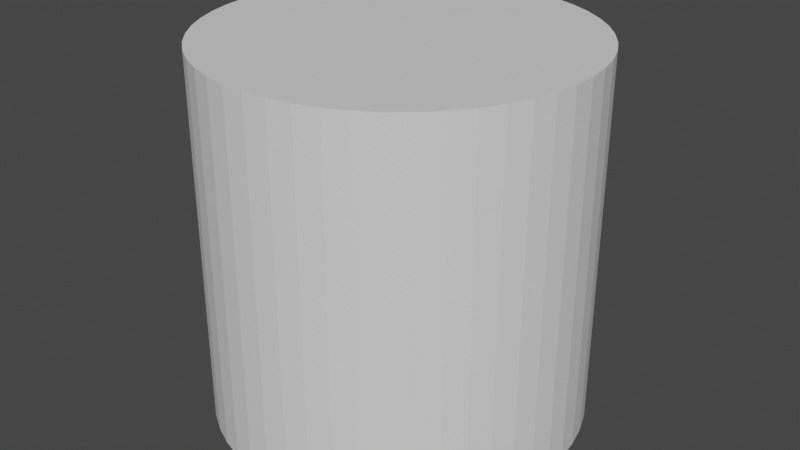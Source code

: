 # Source: hitBoxBatton.blend  (saved by Blender 2.80.75; exported with 4.5.12 LTS)
import bpy
from mathutils import Matrix  # noqa: F401  (used for matrix-valued properties, if any)

bpy.ops.wm.read_factory_settings(use_empty=True)
scene = bpy.context.scene
scene.name = 'Scene'

# ---- collections
col_collection = bpy.data.collections.new('Collection'); scene.collection.children.link(col_collection)

# ---- materials (node trees are filled in below, after node groups)
mat_material_001 = bpy.data.materials.new('Material.001')
mat_material_001.use_transparent_shadow = False

# ---- material node trees
mat_material_001.use_nodes = True; mat_material_001.node_tree.nodes.clear()
_N = mat_material_001.node_tree.nodes; _L = mat_material_001.node_tree.links
n0 = _N.new('ShaderNodeOutputMaterial'); n0.name = 'Material Output'; n0.location = (300, 300)
n1 = _N.new('ShaderNodeBsdfPrincipled'); n1.name = 'Principled BSDF'; n1.location = (10, 300)
n1.distribution = 'GGX'
n1.subsurface_method = 'BURLEY'
n1.inputs[3].default_value = 1.45
n1.inputs[27].default_value = (0.0, 0.0, 0.0, 1.0)
n1.inputs[28].default_value = 1.0
_L.new(n1.outputs[0], n0.inputs[0])
n0.is_active_output = True

# ---- world
world_world = bpy.data.worlds.new('World'); scene.world = world_world
world_world.use_nodes = True; world_world.node_tree.nodes.clear()
_N = world_world.node_tree.nodes; _L = world_world.node_tree.links
n0 = _N.new('ShaderNodeOutputWorld'); n0.name = 'World Output'; n0.location = (300, 300)
n1 = _N.new('ShaderNodeBackground'); n1.name = 'Background'; n1.location = (10, 300)
n1.inputs[0].default_value = (0.05088, 0.05088, 0.05088, 1.0)
_L.new(n1.outputs[0], n0.inputs[0])
n0.is_active_output = True
world_world.color = (0.05088, 0.05088, 0.05088)
world_world.use_sun_shadow = False
world_world.sun_shadow_jitter_overblur = 0.0

# ---- meshes
me_baton_cylinder = bpy.data.meshes.new('baton_Cylinder')
me_baton_cylinder.from_pydata([(0.0, 0.5, 0.5), (-0.06279, -0.5, 0.4961), (0.0, -0.5, 0.5), (-0.06279, 0.5, 0.4961), (-0.1246, -0.5, 0.4843), (-0.1246, 0.5, 0.4843), (-0.1844, -0.5, 0.4649), (-0.1844, 0.5, 0.4649), (-0.2414, -0.5, 0.4382), (-0.2414, 0.5, 0.4382), (-0.2945, -0.5, 0.4045), (-0.2945, 0.5, 0.4045), (-0.3429, -0.5, 0.3645), (-0.3429, 0.5, 0.3645), (-0.386, -0.5, 0.3187), (-0.386, 0.5, 0.3187), (-0.423, -0.5, 0.2679), (-0.423, 0.5, 0.2679), (-0.4533, -0.5, 0.2129), (-0.4533, 0.5, 0.2129), (-0.4765, -0.5, 0.1545), (-0.4765, 0.5, 0.1545), (-0.4921, -0.5, 0.09369), (-0.4921, 0.5, 0.09369), (-0.5, -0.5, 0.03139), (-0.5, 0.5, 0.03139), (-0.5, -0.5, -0.03139), (-0.5, 0.5, -0.03139), (-0.4921, -0.5, -0.09369), (-0.4921, 0.5, -0.09369), (-0.4765, -0.5, -0.1545), (-0.4765, 0.5, -0.1545), (-0.4533, -0.5, -0.2129), (-0.4533, 0.5, -0.2129), (-0.423, -0.5, -0.2679), (-0.423, 0.5, -0.2679), (-0.386, -0.5, -0.3187), (-0.386, 0.5, -0.3187), (-0.3429, -0.5, -0.3645), (-0.3429, 0.5, -0.3645), (-0.2945, -0.5, -0.4045), (-0.2945, 0.5, -0.4045), (-0.2414, -0.5, -0.4382), (-0.2414, 0.5, -0.4382), (-0.1844, -0.5, -0.4649), (-0.1844, 0.5, -0.4649), (-0.1246, -0.5, -0.4843), (-0.1246, 0.5, -0.4843), (-0.06279, -0.5, -0.4961), (-0.06279, 0.5, -0.4961), (0.0, -0.5, -0.5), (0.0, 0.5, -0.5), (0.06279, -0.5, -0.4961), (0.06279, 0.5, -0.4961), (0.1246, -0.5, -0.4843), (0.1246, 0.5, -0.4843), (0.1844, -0.5, -0.4649), (0.1844, 0.5, -0.4649), (0.2414, -0.5, -0.4382), (0.2414, 0.5, -0.4382), (0.2945, -0.5, -0.4045), (0.2945, 0.5, -0.4045), (0.343, -0.5, -0.3645), (0.343, 0.5, -0.3645), (0.386, -0.5, -0.3187), (0.386, 0.5, -0.3187), (0.423, -0.5, -0.2679), (0.423, 0.5, -0.2679), (0.4533, -0.5, -0.2129), (0.4533, 0.5, -0.2129), (0.4765, -0.5, -0.1545), (0.4765, 0.5, -0.1545), (0.4921, -0.5, -0.09369), (0.4921, 0.5, -0.09369), (0.5, -0.5, -0.03139), (0.5, 0.5, -0.03139), (0.5, -0.5, 0.0314), (0.5, 0.5, 0.0314), (0.4921, -0.5, 0.09369), (0.4921, 0.5, 0.09369), (0.4765, -0.5, 0.1545), (0.4765, 0.5, 0.1545), (0.4533, -0.5, 0.2129), (0.4533, 0.5, 0.2129), (0.423, -0.5, 0.2679), (0.423, 0.5, 0.2679), (0.386, -0.5, 0.3187), (0.386, 0.5, 0.3187), (0.3429, -0.5, 0.3645), (0.3429, 0.5, 0.3645), (0.2945, -0.5, 0.4045), (0.2945, 0.5, 0.4045), (0.2414, -0.5, 0.4382), (0.2414, 0.5, 0.4382), (0.1844, -0.5, 0.4649), (0.1844, 0.5, 0.4649), (0.1246, -0.5, 0.4843), (0.1246, 0.5, 0.4843), (0.06279, -0.5, 0.4961), (0.06279, 0.5, 0.4961)], [], [(0, 1, 2), (3, 4, 1), (5, 6, 4), (7, 8, 6), (9, 10, 8), (11, 12, 10), (13, 14, 12), (15, 16, 14), (17, 18, 16), (19, 20, 18), (21, 22, 20), (23, 24, 22), (25, 26, 24), (27, 28, 26), (29, 30, 28), (31, 32, 30), (33, 34, 32), (35, 36, 34), (37, 38, 36), (39, 40, 38), (41, 42, 40), (43, 44, 42), (45, 46, 44), (47, 48, 46), (49, 50, 48), (51, 52, 50), (53, 54, 52), (55, 56, 54), (57, 58, 56), (59, 60, 58), (61, 62, 60), (63, 64, 62), (65, 66, 64), (67, 68, 66), (69, 70, 68), (71, 72, 70), (73, 74, 72), (75, 76, 74), (77, 78, 76), (79, 80, 78), (81, 82, 80), (83, 84, 82), (85, 86, 84), (87, 88, 86), (89, 90, 88), (91, 92, 90), (93, 94, 92), (95, 96, 94), (33, 17, 97), (97, 98, 96), (99, 2, 98), (70, 86, 6), (0, 3, 1), (3, 5, 4), (5, 7, 6), (7, 9, 8), (9, 11, 10), (11, 13, 12), (13, 15, 14), (15, 17, 16), (17, 19, 18), (19, 21, 20), (21, 23, 22), (23, 25, 24), (25, 27, 26), (27, 29, 28), (29, 31, 30), (31, 33, 32), (33, 35, 34), (35, 37, 36), (37, 39, 38), (39, 41, 40), (41, 43, 42), (43, 45, 44), (45, 47, 46), (47, 49, 48), (49, 51, 50), (51, 53, 52), (53, 55, 54), (55, 57, 56), (57, 59, 58), (59, 61, 60), (61, 63, 62), (63, 65, 64), (65, 67, 66), (67, 69, 68), (69, 71, 70), (71, 73, 72), (73, 75, 74), (75, 77, 76), (77, 79, 78), (79, 81, 80), (81, 83, 82), (83, 85, 84), (85, 87, 86), (87, 89, 88), (89, 91, 90), (91, 93, 92), (93, 95, 94), (95, 97, 96), (5, 3, 0), (0, 99, 97), (97, 95, 93), (93, 91, 97), (91, 89, 97), (89, 87, 81), (87, 85, 81), (85, 83, 81), (81, 79, 77), (77, 75, 81), (75, 73, 81), (73, 71, 65), (71, 69, 65), (69, 67, 65), (65, 63, 57), (63, 61, 57), (61, 59, 57), (57, 55, 53), (53, 51, 57), (51, 49, 57), (49, 47, 41), (47, 45, 41), (45, 43, 41), (41, 39, 37), (37, 35, 41), (35, 33, 41), (33, 31, 25), (31, 29, 25), (29, 27, 25), (25, 23, 21), (21, 19, 17), (17, 15, 13), (13, 11, 17), (11, 9, 17), (9, 7, 5), (5, 0, 9), (0, 97, 9), (25, 21, 17), (97, 89, 81), (81, 73, 97), (73, 65, 97), (65, 57, 49), (49, 41, 33), (33, 25, 17), (17, 9, 97), (65, 49, 97), (49, 33, 97), (97, 99, 98), (99, 0, 2), (98, 2, 6), (2, 1, 6), (1, 4, 6), (6, 8, 14), (8, 10, 14), (10, 12, 14), (14, 16, 22), (16, 18, 22), (18, 20, 22), (22, 24, 30), (24, 26, 30), (26, 28, 30), (30, 32, 34), (34, 36, 38), (38, 40, 42), (42, 44, 46), (46, 48, 50), (50, 52, 54), (54, 56, 58), (58, 60, 62), (62, 64, 66), (66, 68, 70), (70, 72, 74), (74, 76, 78), (78, 80, 82), (82, 84, 86), (86, 88, 90), (90, 92, 94), (94, 96, 98), (30, 34, 38), (38, 42, 54), (42, 46, 54), (46, 50, 54), (54, 58, 70), (58, 62, 70), (62, 66, 70), (70, 74, 78), (78, 82, 70), (82, 86, 70), (86, 90, 6), (90, 94, 6), (94, 98, 6), (6, 14, 22), (22, 30, 6), (30, 38, 6), (38, 54, 6), (54, 70, 6)])
me_baton_cylinder.polygons.foreach_set('use_smooth', [True] * 196)
_k = set([(0, 2), (0, 3), (0, 99), (1, 2), (1, 3), (1, 4), (2, 98), (3, 5), (4, 5), (4, 6), (5, 7), (6, 7), (6, 8), (7, 9), (8, 9), (8, 10), (9, 11), (10, 11), (10, 12), (11, 13), (12, 13), (12, 14), (13, 15), (14, 15), (14, 16), (15, 17), (16, 17), (16, 18), (17, 19), (18, 19), (18, 20), (19, 21), (20, 21), (20, 22), (21, 23), (22, 23), (22, 24), (23, 25), (24, 25), (24, 26), (25, 27), (26, 27), (26, 28), (27, 29), (28, 29), (28, 30), (29, 31), (30, 31), (30, 32), (31, 33), (32, 33), (32, 34), (33, 35), (34, 35), (34, 36), (35, 37), (36, 37), (36, 38), (37, 39), (38, 39), (38, 40), (39, 41), (40, 41), (40, 42), (41, 43), (42, 43), (42, 44), (43, 45), (44, 45), (44, 46), (45, 47), (46, 47), (46, 48), (47, 49), (48, 49), (48, 50), (49, 51), (50, 51), (50, 52), (51, 53), (52, 53), (52, 54), (53, 55), (54, 55), (54, 56), (55, 57), (56, 57), (56, 58), (57, 59), (58, 59), (58, 60), (59, 61), (60, 61), (60, 62), (61, 63), (62, 63), (62, 64), (63, 65), (64, 65), (64, 66), (65, 67), (66, 67), (66, 68), (67, 69), (68, 69), (68, 70), (69, 71), (70, 71), (70, 72), (71, 73), (72, 73), (72, 74), (73, 75), (74, 75), (74, 76), (75, 77), (76, 77), (76, 78), (77, 79), (78, 79), (78, 80), (79, 81), (80, 81), (80, 82), (81, 83), (82, 83), (82, 84), (83, 85), (84, 85), (84, 86), (85, 87), (86, 87), (86, 88), (87, 89), (88, 89), (88, 90), (89, 91), (90, 91), (90, 92), (91, 93), (92, 93), (92, 94), (93, 95), (94, 95), (94, 96), (95, 97), (96, 97), (96, 98), (97, 99), (98, 99)])
me_baton_cylinder.attributes.new('sharp_edge', 'BOOLEAN', 'EDGE').data.foreach_set('value', [ (min(e.vertices), max(e.vertices)) in _k for e in me_baton_cylinder.edges])
_uv = me_baton_cylinder.uv_layers.new(name='UVMap')
_uv.uv.foreach_set('vector', [1.0, 1.0, 0.98, 0.5, 1.0, 0.5, 0.98, 1.0, 0.96, 0.5, 0.98, 0.5, 0.96, 1.0, 0.94, 0.5, 0.96, 0.5, 0.94, 1.0, 0.92, 0.5, 0.94, 0.5, 0.92, 1.0, 0.9, 0.5, 0.92, 0.5, 0.9, 1.0, 0.88, 0.5, 0.9, 0.5, 0.88, 1.0, 0.86, 0.5, 0.88, 0.5, 0.86, 1.0, 0.84, 0.5, 0.86, 0.5, 0.84, 1.0, 0.82, 0.5, 0.84, 0.5, 0.82, 1.0, 0.8, 0.5, 0.82, 0.5, 0.8, 1.0, 0.78, 0.5, 0.8, 0.5, 0.78, 1.0, 0.76, 0.5, 0.78, 0.5, 0.76, 1.0, 0.74, 0.5, 0.76, 0.5, 0.74, 1.0, 0.72, 0.5, 0.74, 0.5, 0.72, 1.0, 0.7, 0.5, 0.72, 0.5, 0.7, 1.0, 0.68, 0.5, 0.7, 0.5, 0.68, 1.0, 0.66, 0.5, 0.68, 0.5, 0.66, 1.0, 0.64, 0.5, 0.66, 0.5, 0.64, 1.0, 0.62, 0.5, 0.64, 0.5, 0.62, 1.0, 0.6, 0.5, 0.62, 0.5, 0.6, 1.0, 0.58, 0.5, 0.6, 0.5, 0.58, 1.0, 0.56, 0.5, 0.58, 0.5, 0.56, 1.0, 0.54, 0.5, 0.56, 0.5, 0.54, 1.0, 0.52, 0.5, 0.54, 0.5, 0.52, 1.0, 0.5, 0.5, 0.52, 0.5, 0.5, 1.0, 0.48, 0.5, 0.5, 0.5, 0.48, 1.0, 0.46, 0.5, 0.48, 0.5, 0.46, 1.0, 0.44, 0.5, 0.46, 0.5, 0.44, 1.0, 0.42, 0.5, 0.44, 0.5, 0.42, 1.0, 0.4, 0.5, 0.42, 0.5, 0.4, 1.0, 0.38, 0.5, 0.4, 0.5, 0.38, 1.0, 0.36, 0.5, 0.38, 0.5, 0.36, 1.0, 0.34, 0.5, 0.36, 0.5, 0.34, 1.0, 0.32, 0.5, 0.34, 0.5, 0.32, 1.0, 0.3, 0.5, 0.32, 0.5, 0.3, 1.0, 0.28, 0.5, 0.3, 0.5, 0.28, 1.0, 0.26, 0.5, 0.28, 0.5, 0.26, 1.0, 0.24, 0.5, 0.26, 0.5, 0.24, 1.0, 0.22, 0.5, 0.24, 0.5, 0.22, 1.0, 0.2, 0.5, 0.22, 0.5, 0.2, 1.0, 0.18, 0.5, 0.2, 0.5, 0.18, 1.0, 0.16, 0.5, 0.18, 0.5, 0.16, 1.0, 0.14, 0.5, 0.16, 0.5, 0.14, 1.0, 0.12, 0.5, 0.14, 0.5, 0.12, 1.0, 0.1, 0.5, 0.12, 0.5, 0.1, 1.0, 0.08, 0.5, 0.1, 0.5, 0.08, 1.0, 0.06, 0.5, 0.08, 0.5, 0.06, 1.0, 0.04, 0.5, 0.06, 0.5, 0.4672, 0.1478, 0.4526, 0.3786, 0.1903, 0.4825, 0.04, 1.0, 0.02, 0.5, 0.04, 0.5, 0.02, 1.0, 0.0, 0.5, 0.02, 0.5, 0.5217, 0.1758, 0.5651, 0.403, 0.8383, 0.4731, 1.0, 1.0, 0.98, 1.0, 0.98, 0.5, 0.98, 1.0, 0.96, 1.0, 0.96, 0.5, 0.96, 1.0, 0.94, 1.0, 0.94, 0.5, 0.94, 1.0, 0.92, 1.0, 0.92, 0.5, 0.92, 1.0, 0.9, 1.0, 0.9, 0.5, 0.9, 1.0, 0.88, 1.0, 0.88, 0.5, 0.88, 1.0, 0.86, 1.0, 0.86, 0.5, 0.86, 1.0, 0.84, 1.0, 0.84, 0.5, 0.84, 1.0, 0.82, 1.0, 0.82, 0.5, 0.82, 1.0, 0.8, 1.0, 0.8, 0.5, 0.8, 1.0, 0.78, 1.0, 0.78, 0.5, 0.78, 1.0, 0.76, 1.0, 0.76, 0.5, 0.76, 1.0, 0.74, 1.0, 0.74, 0.5, 0.74, 1.0, 0.72, 1.0, 0.72, 0.5, 0.72, 1.0, 0.7, 1.0, 0.7, 0.5, 0.7, 1.0, 0.68, 1.0, 0.68, 0.5, 0.68, 1.0, 0.66, 1.0, 0.66, 0.5, 0.66, 1.0, 0.64, 1.0, 0.64, 0.5, 0.64, 1.0, 0.62, 1.0, 0.62, 0.5, 0.62, 1.0, 0.6, 1.0, 0.6, 0.5, 0.6, 1.0, 0.58, 1.0, 0.58, 0.5, 0.58, 1.0, 0.56, 1.0, 0.56, 0.5, 0.56, 1.0, 0.54, 1.0, 0.54, 0.5, 0.54, 1.0, 0.52, 1.0, 0.52, 0.5, 0.52, 1.0, 0.5, 1.0, 0.5, 0.5, 0.5, 1.0, 0.48, 1.0, 0.48, 0.5, 0.48, 1.0, 0.46, 1.0, 0.46, 0.5, 0.46, 1.0, 0.44, 1.0, 0.44, 0.5, 0.44, 1.0, 0.42, 1.0, 0.42, 0.5, 0.42, 1.0, 0.4, 1.0, 0.4, 0.5, 0.4, 1.0, 0.38, 1.0, 0.38, 0.5, 0.38, 1.0, 0.36, 1.0, 0.36, 0.5, 0.36, 1.0, 0.34, 1.0, 0.34, 0.5, 0.34, 1.0, 0.32, 1.0, 0.32, 0.5, 0.32, 1.0, 0.3, 1.0, 0.3, 0.5, 0.3, 1.0, 0.28, 1.0, 0.28, 0.5, 0.28, 1.0, 0.26, 1.0, 0.26, 0.5, 0.26, 1.0, 0.24, 1.0, 0.24, 0.5, 0.24, 1.0, 0.22, 1.0, 0.22, 0.5, 0.22, 1.0, 0.2, 1.0, 0.2, 0.5, 0.2, 1.0, 0.18, 1.0, 0.18, 0.5, 0.18, 1.0, 0.16, 1.0, 0.16, 0.5, 0.16, 1.0, 0.14, 1.0, 0.14, 0.5, 0.14, 1.0, 0.12, 1.0, 0.12, 0.5, 0.12, 1.0, 0.1, 1.0, 0.1, 0.5, 0.1, 1.0, 0.08, 1.0, 0.08, 0.5, 0.08, 1.0, 0.06, 1.0, 0.06, 0.5, 0.06, 1.0, 0.04, 1.0, 0.04, 0.5, 0.3097, 0.4825, 0.2801, 0.4881, 0.25, 0.49, 0.25, 0.49, 0.2199, 0.4881, 0.1903, 0.4825, 0.1903, 0.4825, 0.1617, 0.4731, 0.1344, 0.4603, 0.1344, 0.4603, 0.1089, 0.4442, 0.1903, 0.4825, 0.1089, 0.4442, 0.08571, 0.425, 0.1903, 0.4825, 0.08571, 0.425, 0.06508, 0.403, 0.02175, 0.3242, 0.06508, 0.403, 0.04736, 0.3786, 0.02175, 0.3242, 0.04736, 0.3786, 0.03284, 0.3522, 0.02175, 0.3242, 0.02175, 0.3242, 0.01425, 0.295, 0.01047, 0.2651, 0.01047, 0.2651, 0.01047, 0.2349, 0.02175, 0.3242, 0.01047, 0.2349, 0.01425, 0.205, 0.02175, 0.3242, 0.01425, 0.205, 0.02175, 0.1758, 0.06508, 0.09702, 0.02175, 0.1758, 0.03284, 0.1478, 0.06508, 0.09702, 0.03284, 0.1478, 0.04736, 0.1214, 0.06508, 0.09702, 0.06508, 0.09702, 0.08571, 0.07505, 0.1617, 0.02685, 0.08571, 0.07505, 0.1089, 0.05584, 0.1617, 0.02685, 0.1089, 0.05584, 0.1344, 0.03969, 0.1617, 0.02685, 0.1617, 0.02685, 0.1903, 0.01754, 0.2199, 0.01189, 0.2199, 0.01189, 0.25, 0.01, 0.1617, 0.02685, 0.25, 0.01, 0.2801, 0.01189, 0.1617, 0.02685, 0.2801, 0.01189, 0.3097, 0.01754, 0.3911, 0.05584, 0.3097, 0.01754, 0.3383, 0.02685, 0.3911, 0.05584, 0.3383, 0.02685, 0.3656, 0.03969, 0.3911, 0.05584, 0.3911, 0.05584, 0.4143, 0.07505, 0.4349, 0.09702, 0.4349, 0.09702, 0.4526, 0.1214, 0.3911, 0.05584, 0.4526, 0.1214, 0.4672, 0.1478, 0.3911, 0.05584, 0.4672, 0.1478, 0.4783, 0.1758, 0.4895, 0.2651, 0.4783, 0.1758, 0.4857, 0.205, 0.4895, 0.2651, 0.4857, 0.205, 0.4895, 0.2349, 0.4895, 0.2651, 0.4895, 0.2651, 0.4857, 0.295, 0.4783, 0.3242, 0.4783, 0.3242, 0.4672, 0.3522, 0.4526, 0.3786, 0.4526, 0.3786, 0.4349, 0.403, 0.4143, 0.425, 0.4143, 0.425, 0.3911, 0.4442, 0.4526, 0.3786, 0.3911, 0.4442, 0.3656, 0.4603, 0.4526, 0.3786, 0.3656, 0.4603, 0.3383, 0.4731, 0.3097, 0.4825, 0.3097, 0.4825, 0.25, 0.49, 0.3656, 0.4603, 0.25, 0.49, 0.1903, 0.4825, 0.3656, 0.4603, 0.4895, 0.2651, 0.4783, 0.3242, 0.4526, 0.3786, 0.1903, 0.4825, 0.08571, 0.425, 0.02175, 0.3242, 0.02175, 0.3242, 0.01425, 0.205, 0.1903, 0.4825, 0.01425, 0.205, 0.06508, 0.09702, 0.1903, 0.4825, 0.06508, 0.09702, 0.1617, 0.02685, 0.2801, 0.01189, 0.2801, 0.01189, 0.3911, 0.05584, 0.4672, 0.1478, 0.4672, 0.1478, 0.4895, 0.2651, 0.4526, 0.3786, 0.4526, 0.3786, 0.3656, 0.4603, 0.1903, 0.4825, 0.06508, 0.09702, 0.2801, 0.01189, 0.1903, 0.4825, 0.2801, 0.01189, 0.4672, 0.1478, 0.1903, 0.4825, 0.04, 1.0, 0.02, 1.0, 0.02, 0.5, 0.02, 1.0, 0.0, 1.0, 0.0, 0.5, 0.7199, 0.4881, 0.75, 0.49, 0.8383, 0.4731, 0.75, 0.49, 0.7801, 0.4881, 0.8383, 0.4731, 0.7801, 0.4881, 0.8097, 0.4825, 0.8383, 0.4731, 0.8383, 0.4731, 0.8656, 0.4603, 0.9349, 0.403, 0.8656, 0.4603, 0.8911, 0.4442, 0.9349, 0.403, 0.8911, 0.4442, 0.9143, 0.425, 0.9349, 0.403, 0.9349, 0.403, 0.9526, 0.3786, 0.9857, 0.295, 0.9526, 0.3786, 0.9672, 0.3522, 0.9857, 0.295, 0.9672, 0.3522, 0.9783, 0.3242, 0.9857, 0.295, 0.9857, 0.295, 0.9895, 0.2651, 0.9783, 0.1758, 0.9895, 0.2651, 0.9895, 0.2349, 0.9783, 0.1758, 0.9895, 0.2349, 0.9857, 0.205, 0.9783, 0.1758, 0.9783, 0.1758, 0.9672, 0.1478, 0.9526, 0.1214, 0.9526, 0.1214, 0.9349, 0.09702, 0.9143, 0.07505, 0.9143, 0.07505, 0.8911, 0.05584, 0.8656, 0.03969, 0.8656, 0.03969, 0.8383, 0.02685, 0.8097, 0.01754, 0.8097, 0.01754, 0.7801, 0.01189, 0.75, 0.01, 0.75, 0.01, 0.7199, 0.01189, 0.6903, 0.01754, 0.6903, 0.01754, 0.6617, 0.02685, 0.6344, 0.03969, 0.6344, 0.03969, 0.6089, 0.05584, 0.5857, 0.07505, 0.5857, 0.07505, 0.5651, 0.09702, 0.5474, 0.1214, 0.5474, 0.1214, 0.5328, 0.1478, 0.5217, 0.1758, 0.5217, 0.1758, 0.5143, 0.205, 0.5105, 0.2349, 0.5105, 0.2349, 0.5105, 0.2651, 0.5143, 0.295, 0.5143, 0.295, 0.5217, 0.3242, 0.5328, 0.3522, 0.5328, 0.3522, 0.5474, 0.3786, 0.5651, 0.403, 0.5651, 0.403, 0.5857, 0.425, 0.6089, 0.4442, 0.6089, 0.4442, 0.6344, 0.4603, 0.6617, 0.4731, 0.6617, 0.4731, 0.6903, 0.4825, 0.7199, 0.4881, 0.9783, 0.1758, 0.9526, 0.1214, 0.9143, 0.07505, 0.9143, 0.07505, 0.8656, 0.03969, 0.6903, 0.01754, 0.8656, 0.03969, 0.8097, 0.01754, 0.6903, 0.01754, 0.8097, 0.01754, 0.75, 0.01, 0.6903, 0.01754, 0.6903, 0.01754, 0.6344, 0.03969, 0.5217, 0.1758, 0.6344, 0.03969, 0.5857, 0.07505, 0.5217, 0.1758, 0.5857, 0.07505, 0.5474, 0.1214, 0.5217, 0.1758, 0.5217, 0.1758, 0.5105, 0.2349, 0.5143, 0.295, 0.5143, 0.295, 0.5328, 0.3522, 0.5217, 0.1758, 0.5328, 0.3522, 0.5651, 0.403, 0.5217, 0.1758, 0.5651, 0.403, 0.6089, 0.4442, 0.8383, 0.4731, 0.6089, 0.4442, 0.6617, 0.4731, 0.8383, 0.4731, 0.6617, 0.4731, 0.7199, 0.4881, 0.8383, 0.4731, 0.8383, 0.4731, 0.9349, 0.403, 0.9857, 0.295, 0.9857, 0.295, 0.9783, 0.1758, 0.8383, 0.4731, 0.9783, 0.1758, 0.9143, 0.07505, 0.8383, 0.4731, 0.9143, 0.07505, 0.6903, 0.01754, 0.8383, 0.4731, 0.6903, 0.01754, 0.5217, 0.1758, 0.8383, 0.4731])
me_baton_cylinder.materials.append(mat_material_001)
me_baton_cylinder.use_remesh_preserve_volume = False
me_baton_cylinder.use_remesh_preserve_attributes = False
me_baton_cylinder.use_mirror_vertex_groups = False
me_baton_cylinder.update()
me_baton_cylinder.normals_split_custom_set([tuple(v) for v in zip(*[iter([-0.06267, 0.0, 0.998, -0.06267, 0.0, 0.998, -0.06267, 0.0, 0.998, -0.187, 0.0, 0.9824, -0.187, 0.0, 0.9824, -0.187, 0.0, 0.9824, -0.3085, 0.0, 0.9512, -0.3085, 0.0, 0.9512, -0.3085, 0.0, 0.9512, -0.4251, 0.0, 0.9052, -0.4251, 0.0, 0.9052, -0.4251, 0.0, 0.9052, -0.5351, 0.0, 0.8448, -0.5351, 0.0, 0.8448, -0.5351, 0.0, 0.8448, -0.6367, 0.0, 0.7711, -0.6367, 0.0, 0.7711, -0.6367, 0.0, 0.7711, -0.7283, 0.0, 0.6853, -0.7283, 0.0, 0.6853, -0.7283, 0.0, 0.6853, -0.8085, 0.0, 0.5885, -0.8085, 0.0, 0.5885, -0.8085, 0.0, 0.5885, -0.8759, 0.0, 0.4825, -0.8759, 0.0, 0.4825, -0.8759, 0.0, 0.4825, -0.9295, 0.0, 0.3688, -0.9295, 0.0, 0.3688, -0.9295, 0.0, 0.3688, -0.9685, 0.0, 0.2492, -0.9685, 0.0, 0.2492, -0.9685, 0.0, 0.2492, -0.9921, 0.0, 0.1256, -0.9921, 0.0, 0.1256, -0.9921, 0.0, 0.1256, -1.0, 0.0, 0.0, -1.0, 0.0, 0.0, -1.0, 0.0, 0.0, -0.9921, 0.0, -0.1256, -0.9921, 0.0, -0.1256, -0.9921, 0.0, -0.1256, -0.9685, 0.0, -0.2492, -0.9685, 0.0, -0.2492, -0.9685, 0.0, -0.2492, -0.9295, 0.0, -0.3687, -0.9295, 0.0, -0.3687, -0.9295, 0.0, -0.3687, -0.8759, 0.0, -0.4825, -0.8759, 0.0, -0.4825, -0.8759, 0.0, -0.4825, -0.8085, 0.0, -0.5886, -0.8085, 0.0, -0.5886, -0.8085, 0.0, -0.5886, -0.7283, 0.0, -0.6853, -0.7283, 0.0, -0.6853, -0.7283, 0.0, -0.6853, -0.6367, 0.0, -0.7711, -0.6367, 0.0, -0.7711, -0.6367, 0.0, -0.7711, -0.5351, 0.0, -0.8448, -0.5351, 0.0, -0.8448, -0.5351, 0.0, -0.8448, -0.4251, 0.0, -0.9052, -0.4251, 0.0, -0.9052, -0.4251, 0.0, -0.9052, -0.3085, 0.0, -0.9512, -0.3085, 0.0, -0.9512, -0.3085, 0.0, -0.9512, -0.187, 0.0, -0.9824, -0.187, 0.0, -0.9824, -0.187, 0.0, -0.9824, -0.06267, 0.0, -0.998, -0.06267, 0.0, -0.998, -0.06267, 0.0, -0.998, 0.06267, 0.0, -0.998, 0.06267, 0.0, -0.998, 0.06267, 0.0, -0.998, 0.187, 0.0, -0.9824, 0.187, 0.0, -0.9824, 0.187, 0.0, -0.9824, 0.3085, 0.0, -0.9512, 0.3085, 0.0, -0.9512, 0.3085, 0.0, -0.9512, 0.4251, 0.0, -0.9052, 0.4251, 0.0, -0.9052, 0.4251, 0.0, -0.9052, 0.5351, 0.0, -0.8448, 0.5351, 0.0, -0.8448, 0.5351, 0.0, -0.8448, 0.6367, 0.0, -0.7711, 0.6367, 0.0, -0.7711, 0.6367, 0.0, -0.7711, 0.7283, 0.0, -0.6853, 0.7283, 0.0, -0.6853, 0.7283, 0.0, -0.6853, 0.8085, 0.0, -0.5885, 0.8085, 0.0, -0.5885, 0.8085, 0.0, -0.5885, 0.8759, 0.0, -0.4825, 0.8759, 0.0, -0.4825, 0.8759, 0.0, -0.4825, 0.9295, 0.0, -0.3688, 0.9295, 0.0, -0.3688, 0.9295, 0.0, -0.3688, 0.9685, 0.0, -0.2491, 0.9685, 0.0, -0.2491, 0.9685, 0.0, -0.2491, 0.9921, 0.0, -0.1256, 0.9921, 0.0, -0.1256, 0.9921, 0.0, -0.1256, 1.0, 0.0, 0.0, 1.0, 0.0, 0.0, 1.0, 0.0, 0.0, 0.9921, 0.0, 0.1256, 0.9921, 0.0, 0.1256, 0.9921, 0.0, 0.1256, 0.9685, 0.0, 0.2492, 0.9685, 0.0, 0.2492, 0.9685, 0.0, 0.2492, 0.9295, 0.0, 0.3687, 0.9295, 0.0, 0.3687, 0.9295, 0.0, 0.3687, 0.8759, 0.0, 0.4825, 0.8759, 0.0, 0.4825, 0.8759, 0.0, 0.4825, 0.8085, 0.0, 0.5885, 0.8085, 0.0, 0.5885, 0.8085, 0.0, 0.5885, 0.7283, 0.0, 0.6853, 0.7283, 0.0, 0.6853, 0.7283, 0.0, 0.6853, 0.6367, 0.0, 0.7711, 0.6367, 0.0, 0.7711, 0.6367, 0.0, 0.7711, 0.5351, 0.0, 0.8448, 0.5351, 0.0, 0.8448, 0.5351, 0.0, 0.8448, 0.4251, 0.0, 0.9052, 0.4251, 0.0, 0.9052, 0.4251, 0.0, 0.9052, 0.3085, 0.0, 0.9512, 0.3085, 0.0, 0.9512, 0.3085, 0.0, 0.9512, 0.0, 1.0, -4.844e-08, 0.0, 1.0, -1.548e-07, 0.0, 1.0, -3.256e-08, 0.187, 0.0, 0.9824, 0.187, 0.0, 0.9824, 0.187, 0.0, 0.9824, 0.06267, 0.0, 0.998, 0.06267, 0.0, 0.998, 0.06267, 0.0, 0.998, 0.0, -1.0, -2.788e-08, 0.0, -1.0, -1.395e-07, 0.0, -1.0, 2.119e-10, -0.06267, 0.0, 0.998, -0.06267, 0.0, 0.998, -0.06267, 0.0, 0.998, -0.187, 0.0, 0.9824, -0.187, 0.0, 0.9824, -0.187, 0.0, 0.9824, -0.3085, 0.0, 0.9512, -0.3085, 0.0, 0.9512, -0.3085, 0.0, 0.9512, -0.4251, 0.0, 0.9052, -0.4251, 0.0, 0.9052, -0.4251, 0.0, 0.9052, -0.5351, 0.0, 0.8448, -0.5351, 0.0, 0.8448, -0.5351, 0.0, 0.8448, -0.6367, 0.0, 0.7711, -0.6367, 0.0, 0.7711, -0.6367, 0.0, 0.7711, -0.7283, 0.0, 0.6853, -0.7283, 0.0, 0.6853, -0.7283, 0.0, 0.6853, -0.8085, 0.0, 0.5885, -0.8085, 0.0, 0.5885, -0.8085, 0.0, 0.5885, -0.8759, 0.0, 0.4825, -0.8759, 0.0, 0.4825, -0.8759, 0.0, 0.4825, -0.9295, 0.0, 0.3688, -0.9295, 0.0, 0.3688, -0.9295, 0.0, 0.3688, -0.9685, 0.0, 0.2492, -0.9685, 0.0, 0.2492, -0.9685, 0.0, 0.2492, -0.9921, 0.0, 0.1256, -0.9921, 0.0, 0.1256, -0.9921, 0.0, 0.1256, -1.0, 0.0, 0.0, -1.0, 0.0, 0.0, -1.0, 0.0, 0.0, -0.9921, 0.0, -0.1256, -0.9921, 0.0, -0.1256, -0.9921, 0.0, -0.1256, -0.9685, 0.0, -0.2492, -0.9685, 0.0, -0.2492, -0.9685, 0.0, -0.2492, -0.9295, 0.0, -0.3687, -0.9295, 0.0, -0.3687, -0.9295, 0.0, -0.3687, -0.8759, 0.0, -0.4825, -0.8759, 0.0, -0.4825, -0.8759, 0.0, -0.4825, -0.8085, 0.0, -0.5886, -0.8085, 0.0, -0.5886, -0.8085, 0.0, -0.5886, -0.7283, 0.0, -0.6853, -0.7283, 0.0, -0.6853, -0.7283, 0.0, -0.6853, -0.6367, 0.0, -0.7711, -0.6367, 0.0, -0.7711, -0.6367, 0.0, -0.7711, -0.5351, 0.0, -0.8448, -0.5351, 0.0, -0.8448, -0.5351, 0.0, -0.8448, -0.4251, 0.0, -0.9052, -0.4251, 0.0, -0.9052, -0.4251, 0.0, -0.9052, -0.3085, 0.0, -0.9512, -0.3085, 0.0, -0.9512, -0.3085, 0.0, -0.9512, -0.187, 0.0, -0.9824, -0.187, 0.0, -0.9824, -0.187, 0.0, -0.9824, -0.06267, 0.0, -0.998, -0.06267, 0.0, -0.998, -0.06267, 0.0, -0.998, 0.06267, 0.0, -0.998, 0.06267, 0.0, -0.998, 0.06267, 0.0, -0.998, 0.187, 0.0, -0.9824, 0.187, 0.0, -0.9824, 0.187, 0.0, -0.9824, 0.3085, 0.0, -0.9512, 0.3085, 0.0, -0.9512, 0.3085, 0.0, -0.9512, 0.4251, 0.0, -0.9052, 0.4251, 0.0, -0.9052, 0.4251, 0.0, -0.9052, 0.5351, 0.0, -0.8448, 0.5351, 0.0, -0.8448, 0.5351, 0.0, -0.8448, 0.6367, 0.0, -0.7711, 0.6367, 0.0, -0.7711, 0.6367, 0.0, -0.7711, 0.7283, 0.0, -0.6853, 0.7283, 0.0, -0.6853, 0.7283, 0.0, -0.6853, 0.8085, 0.0, -0.5885, 0.8085, 0.0, -0.5885, 0.8085, 0.0, -0.5885, 0.8759, 0.0, -0.4825, 0.8759, 0.0, -0.4825, 0.8759, 0.0, -0.4825, 0.9295, 0.0, -0.3688, 0.9295, 0.0, -0.3688, 0.9295, 0.0, -0.3688, 0.9685, 0.0, -0.2491, 0.9685, 0.0, -0.2491, 0.9685, 0.0, -0.2491, 0.9921, 0.0, -0.1256, 0.9921, 0.0, -0.1256, 0.9921, 0.0, -0.1256, 1.0, 0.0, 0.0, 1.0, 0.0, 0.0, 1.0, 0.0, 0.0, 0.9921, 0.0, 0.1256, 0.9921, 0.0, 0.1256, 0.9921, 0.0, 0.1256, 0.9685, 0.0, 0.2492, 0.9685, 0.0, 0.2492, 0.9685, 0.0, 0.2492, 0.9295, 0.0, 0.3687, 0.9295, 0.0, 0.3687, 0.9295, 0.0, 0.3687, 0.8759, 0.0, 0.4825, 0.8759, 0.0, 0.4825, 0.8759, 0.0, 0.4825, 0.8085, 0.0, 0.5885, 0.8085, 0.0, 0.5885, 0.8085, 0.0, 0.5885, 0.7283, 0.0, 0.6853, 0.7283, 0.0, 0.6853, 0.7283, 0.0, 0.6853, 0.6367, 0.0, 0.7711, 0.6367, 0.0, 0.7711, 0.6367, 0.0, 0.7711, 0.5351, 0.0, 0.8448, 0.5351, 0.0, 0.8448, 0.5351, 0.0, 0.8448, 0.4251, 0.0, 0.9052, 0.4251, 0.0, 0.9052, 0.4251, 0.0, 0.9052, 0.3085, 0.0, 0.9512, 0.3085, 0.0, 0.9512, 0.3085, 0.0, 0.9512, 0.0, 1.0, 0.0, 0.0, 1.0, 0.0, 0.0, 1.0, 0.0, 0.0, 1.0, 0.0, 0.0, 1.0, 0.0, 0.0, 1.0, -3.256e-08, 0.0, 1.0, -3.256e-08, 0.0, 1.0, 0.0, 0.0, 1.0, 0.0, 0.0, 1.0, 0.0, 0.0, 1.0, 0.0, 0.0, 1.0, -3.256e-08, 0.0, 1.0, 0.0, 0.0, 1.0, 0.0, 0.0, 1.0, -3.256e-08, 0.0, 1.0, 0.0, 0.0, 1.0, 0.0, 0.0, 1.0, 0.0, 0.0, 1.0, 0.0, 0.0, 1.0, 0.0, 0.0, 1.0, 0.0, 0.0, 1.0, 0.0, 0.0, 1.0, 0.0, 0.0, 1.0, 0.0, 0.0, 1.0, 0.0, 0.0, 1.0, 0.0, 0.0, 1.0, 0.0, 0.0, 1.0, 0.0, 0.0, 1.0, 0.0, 0.0, 1.0, 0.0, 0.0, 1.0, 0.0, 0.0, 1.0, 0.0, 0.0, 1.0, 0.0, 0.0, 1.0, 0.0, 0.0, 1.0, 0.0, 0.0, 1.0, 1.983e-08, 0.0, 1.0, 0.0, 0.0, 1.0, 0.0, 0.0, 1.0, 1.983e-08, 0.0, 1.0, 0.0, 0.0, 1.0, 0.0, 0.0, 1.0, 1.983e-08, 0.0, 1.0, 1.983e-08, 0.0, 1.0, 0.0, 0.0, 1.0, 0.0, 0.0, 1.0, 0.0, 0.0, 1.0, 0.0, 0.0, 1.0, 0.0, 0.0, 1.0, 0.0, 0.0, 1.0, 0.0, 0.0, 1.0, 0.0, 0.0, 1.0, 0.0, 0.0, 1.0, 0.0, 0.0, 1.0, 0.0, 0.0, 1.0, 0.0, 0.0, 1.0, 0.0, 0.0, 1.0, 0.0, 0.0, 1.0, 0.0, 0.0, 1.0, 1.221e-08, 0.0, 1.0, 0.0, 0.0, 1.0, 1.221e-08, 0.0, 1.0, 2.097e-07, 0.0, 1.0, 1.049e-07, 0.0, 1.0, 2.097e-07, 0.0, 1.0, 4.938e-06, 0.0, 1.0, 1.049e-07, 0.0, 1.0, 4.938e-06, 0.0, 1.0, 0.0, 0.0, 1.0, 1.049e-07, 0.0, 1.0, 1.049e-07, 0.0, 1.0, 0.0, 0.0, 1.0, 0.0, 0.0, 1.0, 0.0, 0.0, 1.0, 0.0, 0.0, 1.0, 1.049e-07, 0.0, 1.0, 0.0, 0.0, 1.0, -4.844e-08, 0.0, 1.0, 1.049e-07, 0.0, 1.0, -4.844e-08, 0.0, 1.0, 0.0, 0.0, 1.0, 0.0, 0.0, 1.0, 0.0, 0.0, 1.0, 0.0, 0.0, 1.0, 0.0, 0.0, 1.0, 0.0, 0.0, 1.0, 0.0, 0.0, 1.0, 0.0, 0.0, 1.0, 0.0, 0.0, 1.0, 0.0, 0.0, 1.0, 0.0, 0.0, 1.0, 0.0, 0.0, 1.0, 0.0, 0.0, 1.0, -1.548e-07, 0.0, 1.0, -1.548e-07, 0.0, 1.0, 0.0, 0.0, 1.0, 0.0, 0.0, 1.0, 0.0, 0.0, 1.0, 0.0, 0.0, 1.0, -1.548e-07, 0.0, 1.0, 0.0, 0.0, 1.0, 0.0, 0.0, 1.0, -1.548e-07, 0.0, 1.0, 0.0, 0.0, 1.0, 0.0, 0.0, 1.0, 0.0, 0.0, 1.0, 0.0, 0.0, 1.0, 0.0, 0.0, 1.0, 0.0, 0.0, 1.0, 0.0, 0.0, 1.0, -3.256e-08, 0.0, 1.0, 0.0, 0.0, 1.0, 0.0, 0.0, 1.0, 0.0, 0.0, 1.0, -1.548e-07, 0.0, 1.0, -3.256e-08, 0.0, 1.0, 0.0, 0.0, 1.0, 0.0, 0.0, 1.0, 0.0, 0.0, 1.0, 0.0, 0.0, 1.0, -3.256e-08, 0.0, 1.0, 0.0, 0.0, 1.0, 1.983e-08, 0.0, 1.0, -3.256e-08, 0.0, 1.0, 1.983e-08, 0.0, 1.0, 0.0, 0.0, 1.0, 1.221e-08, 0.0, 1.0, 1.221e-08, 0.0, 1.0, 1.049e-07, 0.0, 1.0, -4.844e-08, 0.0, 1.0, -4.844e-08, 0.0, 1.0, 0.0, 0.0, 1.0, -1.548e-07, 0.0, 1.0, -1.548e-07, 0.0, 1.0, 0.0, 0.0, 1.0, -3.256e-08, 0.0, 1.0, 1.983e-08, 0.0, 1.0, 1.221e-08, 0.0, 1.0, -3.256e-08, 0.0, 1.0, 1.221e-08, 0.0, 1.0, -4.844e-08, 0.0, 1.0, -3.256e-08, 0.187, 0.0, 0.9824, 0.187, 0.0, 0.9824, 0.187, 0.0, 0.9824, 0.06267, 0.0, 0.998, 0.06267, 0.0, 0.998, 0.06267, 0.0, 0.998, 0.0, -1.0, 2.06e-06, 0.0, -1.0, -4.871e-06, 0.0, -1.0, 2.119e-10, 0.0, -1.0, -4.871e-06, 0.0, -1.0, 0.0, 0.0, -1.0, 2.119e-10, 0.0, -1.0, 0.0, 0.0, -1.0, 0.0, 0.0, -1.0, 2.119e-10, 0.0, -1.0, 2.119e-10, 0.0, -1.0, 0.0, 0.0, -1.0, 4.367e-07, 0.0, -1.0, 0.0, 0.0, -1.0, 0.0, 0.0, -1.0, 4.367e-07, 0.0, -1.0, 0.0, 0.0, -1.0, 0.0, 0.0, -1.0, 4.367e-07, 0.0, -1.0, 4.367e-07, 0.0, -1.0, 0.0, 0.0, -1.0, 4.163e-08, 0.0, -1.0, 0.0, 0.0, -1.0, 0.0, 0.0, -1.0, 4.163e-08, 0.0, -1.0, 0.0, 0.0, -1.0, 0.0, 0.0, -1.0, 4.163e-08, 0.0, -1.0, 4.163e-08, 0.0, -1.0, 0.0, 0.0, -1.0, -7.324e-08, 0.0, -1.0, 0.0, 0.0, -1.0, 0.0, 0.0, -1.0, -7.324e-08, 0.0, -1.0, 0.0, 0.0, -1.0, 0.0, 0.0, -1.0, -7.324e-08, 0.0, -1.0, -7.324e-08, 0.0, -1.0, 0.0, 0.0, -1.0, 0.0, 0.0, -1.0, 0.0, 0.0, -1.0, 0.0, 0.0, -1.0, -2.591e-08, 0.0, -1.0, -2.591e-08, 0.0, -1.0, 0.0, 0.0, -1.0, 0.0, 0.0, -1.0, 0.0, 0.0, -1.0, 0.0, 0.0, -1.0, 0.0, 0.0, -1.0, 0.0, 0.0, -1.0, 0.0, 0.0, -1.0, 0.0, 0.0, -1.0, 0.0, 0.0, -1.0, 0.0, 0.0, -1.0, -8.356e-08, 0.0, -1.0, -8.356e-08, 0.0, -1.0, 0.0, 0.0, -1.0, -5.855e-07, 0.0, -1.0, -5.855e-07, 0.0, -1.0, 0.0, 0.0, -1.0, 0.0, 0.0, -1.0, 0.0, 0.0, -1.0, 0.0, 0.0, -1.0, 0.0, 0.0, -1.0, 0.0, 0.0, -1.0, 0.0, 0.0, -1.0, -2.788e-08, 0.0, -1.0, -2.788e-08, 0.0, -1.0, 0.0, 0.0, -1.0, 0.0, 0.0, -1.0, 0.0, 0.0, -1.0, 0.0, 0.0, -1.0, 0.0, 0.0, -1.0, 0.0, 0.0, -1.0, 0.0, 0.0, -1.0, 0.0, 0.0, -1.0, 0.0, 0.0, -1.0, 0.0, 0.0, -1.0, -1.395e-07, 0.0, -1.0, -1.395e-07, 0.0, -1.0, 0.0, 0.0, -1.0, -6.986e-07, 0.0, -1.0, -6.986e-07, 0.0, -1.0, 0.0, 0.0, -1.0, 2.156e-07, 0.0, -1.0, 2.156e-07, 0.0, -1.0, 0.0, 0.0, -1.0, 2.06e-06, 0.0, -1.0, -7.324e-08, 0.0, -1.0, 0.0, 0.0, -1.0, -2.591e-08, 0.0, -1.0, -2.591e-08, 0.0, -1.0, 0.0, 0.0, -1.0, -8.356e-08, 0.0, -1.0, 0.0, 0.0, -1.0, 0.0, 0.0, -1.0, -8.356e-08, 0.0, -1.0, 0.0, 0.0, -1.0, 0.0, 0.0, -1.0, -8.356e-08, 0.0, -1.0, -8.356e-08, 0.0, -1.0, -5.855e-07, 0.0, -1.0, -2.788e-08, 0.0, -1.0, -5.855e-07, 0.0, -1.0, 0.0, 0.0, -1.0, -2.788e-08, 0.0, -1.0, 0.0, 0.0, -1.0, 0.0, 0.0, -1.0, -2.788e-08, 0.0, -1.0, -2.788e-08, 0.0, -1.0, 0.0, 0.0, -1.0, 0.0, 0.0, -1.0, 0.0, 0.0, -1.0, 0.0, 0.0, -1.0, -2.788e-08, 0.0, -1.0, 0.0, 0.0, -1.0, -1.395e-07, 0.0, -1.0, -2.788e-08, 0.0, -1.0, -1.395e-07, 0.0, -1.0, -6.986e-07, 0.0, -1.0, 2.119e-10, 0.0, -1.0, -6.986e-07, 0.0, -1.0, 2.156e-07, 0.0, -1.0, 2.119e-10, 0.0, -1.0, 2.156e-07, 0.0, -1.0, 2.06e-06, 0.0, -1.0, 2.119e-10, 0.0, -1.0, 2.119e-10, 0.0, -1.0, 4.367e-07, 0.0, -1.0, 4.163e-08, 0.0, -1.0, 4.163e-08, 0.0, -1.0, -7.324e-08, 0.0, -1.0, 2.119e-10, 0.0, -1.0, -7.324e-08, 0.0, -1.0, -2.591e-08, 0.0, -1.0, 2.119e-10, 0.0, -1.0, -2.591e-08, 0.0, -1.0, -8.356e-08, 0.0, -1.0, 2.119e-10, 0.0, -1.0, -8.356e-08, 0.0, -1.0, -2.788e-08, 0.0, -1.0, 2.119e-10])] * 3)])

# ---- objects
ob_baton_cylinder = bpy.data.objects.new('baton_Cylinder', me_baton_cylinder)

# ---- transforms, parenting, visibility, modifiers, constraints
ob_baton_cylinder.location = (0.0, 0.0, 0.0)
ob_baton_cylinder.rotation_euler = (1.571, -0.0, 0.0)
ob_baton_cylinder.lineart.crease_threshold = 0.0

# ---- collection membership
col_collection.objects.link(ob_baton_cylinder)

# ---- scene / render settings (as saved in the file)
scene.frame_start = 1; scene.frame_end = 250; scene.frame_set(1)
scene.render.engine = 'BLENDER_EEVEE_NEXT'
scene.cycles.use_denoising = False
scene.cycles.samples = 128
scene.cycles.sampling_pattern = 'TABULATED_SOBOL'
scene.cycles.use_adaptive_sampling = False
scene.cycles.use_light_tree = False
scene.view_settings.view_transform = 'Filmic'
bpy.context.view_layer.update()

# ---- added for rendering (the .blend has no active camera and no usable light): camera, sun
cam_auto = bpy.data.cameras.new('AutoCamera')
cam_auto.lens = 50.0
cam_auto.sensor_width = 36.0
cam_auto.clip_end = 1000.0
ob_auto_camera = bpy.data.objects.new('AutoCamera', cam_auto)
scene.collection.objects.link(ob_auto_camera)
ob_auto_camera.location = (1.60254, -1.92304, 1.28203)
ob_auto_camera.rotation_euler = (1.09748, -7.21219e-08, 0.694738)
scene.camera = ob_auto_camera
light_auto_sun = bpy.data.lights.new('AutoSun', 'SUN')
light_auto_sun.energy = 3.0
light_auto_sun.angle = 0.0523599
ob_auto_sun = bpy.data.objects.new('AutoSun', light_auto_sun)
scene.collection.objects.link(ob_auto_sun)
ob_auto_sun.rotation_euler = (0.872665, 0.174533, 0.523599)
bpy.context.view_layer.update()
